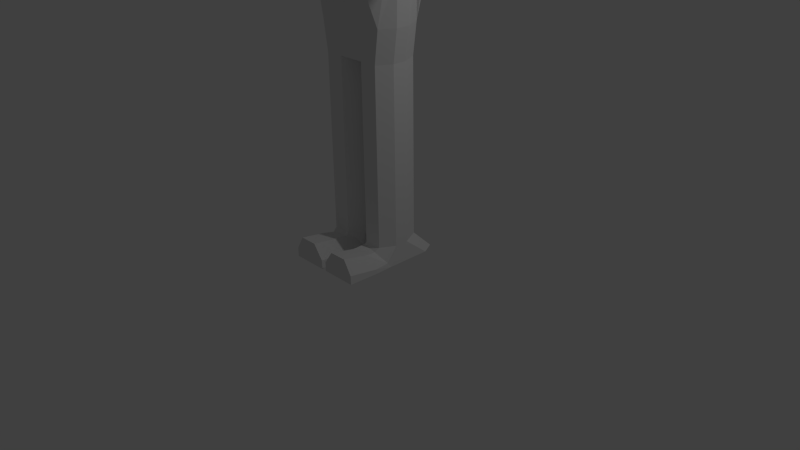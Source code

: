 # Source: Warrior_temp.blend  (saved by Blender 2.72.0; exported with 4.5.12 LTS)
import bpy
from mathutils import Matrix  # noqa: F401  (used for matrix-valued properties, if any)

bpy.ops.wm.read_factory_settings(use_empty=True)
scene = bpy.context.scene
scene.name = 'Scene'

# ---- collections
col_collection_1 = bpy.data.collections.new('Collection 1'); scene.collection.children.link(col_collection_1)
col_collection_2 = bpy.data.collections.new('Collection 2'); scene.collection.children.link(col_collection_2)

# ---- materials (node trees are filled in below, after node groups)
mat_material = bpy.data.materials.new('Material')
mat_material.alpha_threshold = 0.0
mat_material.use_transparent_shadow = False
mat_material.roughness = 0.5
mat_material.line_color = (0.0, 0.0, 0.0, 1.0)

# ---- material node trees

# ---- world
world_world = bpy.data.worlds.new('World'); scene.world = world_world
world_world.color = (0.05088, 0.05088, 0.05088)
world_world.use_sun_shadow = False
world_world.sun_shadow_jitter_overblur = 0.0
world_world.cycles.sampling_method = 'MANUAL'
world_world.cycles.sample_map_resolution = 256

# ---- cameras
cam_camera = bpy.data.cameras.new('Camera')
cam_camera.clip_end = 100.0
cam_camera.lens = 35.0
cam_camera.sensor_width = 32.0
cam_camera.sensor_height = 18.0
cam_camera.ortho_scale = 7.314
cam_camera.dof.focus_distance = 0.0
cam_camera.dof.aperture_fstop = 128.0

# ---- lights
light_lamp = bpy.data.lights.new('Lamp', 'POINT')
light_lamp.transmission_factor = 0.0
light_lamp.cutoff_distance = 30.0
light_lamp.energy = 100.0
light_lamp.shadow_buffer_clip_start = 1.001
light_lamp.shadow_soft_size = 0.1
light_lamp.shadow_maximum_resolution = 0.006
light_lamp.use_absolute_resolution = True
light_lamp.cycles.use_multiple_importance_sampling = False

# ---- meshes
me_cube = bpy.data.meshes.new('Cube')
me_cube.from_pydata([(0.4067, 0.327, -1.0), (0.4067, -0.2626, -1.0), (0.3325, 0.327, 1.0), (0.3325, -0.322, 1.0), (0.5154, -5.96e-08, -1.0), (0.5898, 0.4457, 0.2582), (0.3268, -0.4903, 0.2375), (0.3325, -5.364e-07, 1.0), (0.5154, -5.96e-08, -2.056), (0.9137, -0.01754, 0.574), (0.5154, -0.07936, -1.0), (0.5898, 0.4457, 0.693), (0.59, -0.52, 0.7722), (0.3325, -0.07936, 1.0), (0.5154, 0.09916, -1.0), (0.173, 0.327, -1.0), (0.4661, 0.327, -0.5891), (0.173, -0.2626, -1.0), (0.4661, -0.2626, -0.5891), (0.3325, 0.09916, 1.0), (0.1783, 0.327, 1.0), (0.1783, -0.322, 1.0), (0.04267, 2.98e-08, -1.0), (0.1783, -3.576e-07, 1.0), (0.9137, -0.2701, 0.606), (0.9137, 0.1954, 0.5972), (0.5748, -1.788e-07, -0.5891), (0.9137, -0.01754, 0.9107), (0.1139, -0.4903, 0.2375), (0.3768, 0.4457, 0.1584), (0.9137, -0.2065, 0.9107), (0.04267, 0.09916, -1.0), (0.04267, -0.07936, -1.0), (0.1783, -0.07936, 1.0), (0.1783, 0.09916, 1.0), (0.5748, -0.07936, -0.5891), (0.5748, 0.09916, -0.5891), (0.9137, 0.1554, 0.9107), (0.2977, -0.2626, -0.5891), (0.3981, -0.52, 0.7722), (0.4857, 0.4457, 0.693), (0.2977, 0.327, -0.5891), (0.9891, -0.01754, 0.574), (0.9891, -0.2701, 0.574), (0.9891, 0.1954, 0.574), (0.9891, -0.01754, 0.9107), (0.9891, -0.2369, 0.9107), (0.9891, 0.1954, 0.9107), (1.04, -0.01754, 0.574), (1.04, -0.2701, 0.574), (1.04, 0.1954, 0.574), (1.04, -0.01754, 0.9107), (1.04, -0.2209, 0.9107), (1.04, 0.1954, 0.9107), (1.556, -0.01754, 0.574), (1.556, -0.1466, 0.574), (1.556, 0.1297, 0.574), (1.556, -0.01754, 0.9107), (1.556, -0.1466, 0.9107), (1.556, 0.1297, 0.9107), (1.621, -0.01754, 0.574), (1.621, -0.1466, 0.574), (1.621, 0.1297, 0.574), (1.621, -0.01754, 0.9107), (1.621, -0.1466, 0.9107), (1.621, 0.1297, 0.9107), (1.689, -0.01754, 0.574), (1.689, -0.1466, 0.574), (1.689, 0.1297, 0.574), (1.689, -0.01754, 0.9107), (1.689, -0.1466, 0.9107), (1.689, 0.1297, 0.9107), (2.449, -0.01754, 0.6079), (2.449, -0.1901, 0.6079), (2.449, 0.1624, 0.6079), (2.449, -0.01754, 0.8859), (2.449, -0.1901, 0.8859), (2.449, 0.1624, 0.8859), (0.4067, -0.2626, -2.056), (0.1783, -3.576e-07, 1.226), (0.1783, -0.07936, 1.226), (0.1783, 0.09916, 1.226), (0.4067, 0.327, -2.056), (-0.008504, -0.3551, 1.248), (-0.008504, 0.2518, 1.248), (0.2358, -0.0006296, 1.248), (0.09961, -0.3551, 1.248), (0.1854, 0.2518, 1.248), (-0.008504, -0.0006294, 1.803), (-0.008504, -0.2432, 1.803), (-0.008504, 0.3359, 1.803), (0.2912, -0.0006296, 1.803), (0.1854, -0.2432, 1.803), (0.1854, 0.3359, 1.803), (0.5154, -0.07936, -2.056), (0.5154, 0.09916, -2.056), (0.173, 0.327, -2.056), (0.173, -0.2626, -2.056), (0.04267, 2.98e-08, -2.056), (0.04267, 0.09916, -2.056), (0.04267, -0.07936, -2.056), (0.5154, -5.96e-08, -2.141), (0.4067, -0.2626, -2.141), (0.4067, 0.327, -2.141), (0.5154, -0.07936, -2.141), (0.5154, 0.09916, -2.141), (0.173, 0.327, -2.141), (0.173, -0.2626, -2.141), (0.04267, 2.98e-08, -2.141), (0.04267, 0.09916, -2.141), (0.04267, -0.07936, -2.141), (0.5154, -5.96e-08, -2.205), (0.4067, -0.2626, -2.205), (0.4067, 0.327, -2.205), (0.5154, -0.07936, -2.205), (0.5154, 0.09916, -2.205), (0.173, 0.327, -2.205), (0.173, -0.2626, -2.205), (0.04267, 2.98e-08, -2.205), (0.04267, 0.09916, -2.205), (0.04267, -0.07936, -2.205), (0.5154, -5.96e-08, -2.275), (0.4067, -0.2626, -2.275), (0.4067, 0.327, -2.275), (0.5154, -0.07936, -2.275), (0.5154, 0.09916, -2.275), (0.173, 0.327, -2.275), (0.173, -0.2626, -2.275), (0.04267, 2.98e-08, -2.275), (0.04267, 0.09916, -2.275), (0.04267, -0.07936, -2.275), (0.5154, -5.96e-08, -3.275), (0.4067, -0.2626, -3.275), (0.4067, 0.327, -3.275), (0.5154, -0.07936, -3.275), (0.5154, 0.09916, -3.275), (0.173, 0.327, -3.275), (0.173, -0.2626, -3.275), (0.04267, 2.98e-08, -3.275), (0.04267, 0.09916, -3.275), (0.04267, -0.07936, -3.275), (0.5199, -0.1698, -3.531), (0.3928, -0.3257, -3.321), (0.4393, 0.5854, -3.531), (0.5136, -0.2232, -3.464), (0.5277, 0.4112, -3.531), (0.2105, 0.6303, -3.531), (0.1641, -0.2807, -3.304), (0.05721, -0.0789, -3.531), (0.06502, 0.5021, -3.531), (0.05096, -0.1323, -3.43), (0.5246, -0.4036, -3.531), (0.416, -0.4852, -3.293), (0.5246, -0.4282, -3.467), (0.1823, -0.4852, -3.293), (0.05192, -0.4036, -3.531), (0.05192, -0.4282, -3.467), (0.507, -0.8115, -3.531), (0.3983, -0.8133, -3.231), (0.507, -0.8121, -3.414), (0.1646, -0.8133, -3.231), (0.03427, -0.8115, -3.531), (0.03427, -0.8121, -3.414), (2.475, -0.01943, 0.7222), (2.475, 0.005097, 0.7506), (2.475, 0.1131, 0.7506), (2.475, -0.01943, 0.8001), (2.475, 0.005097, 0.7717), (2.475, 0.1131, 0.7717), (2.523, -0.1143, 0.7381), (2.523, -0.2423, 0.7381), (2.536, 0.163, 0.7222), (2.523, -0.1143, 0.7842), (2.523, -0.2423, 0.7842), (2.536, 0.163, 0.8001), (3.097, 0.1456, 0.7222), (3.085, -0.08101, 0.7381), (2.78, -0.2423, 0.7842), (2.78, -0.1143, 0.7842), (2.78, -0.2423, 0.7381), (2.78, -0.1143, 0.7381), (3.085, -0.08101, 0.7842), (3.097, 0.1456, 0.8001), (0.0, 0.327, -1.0), (0.0, -0.2626, -1.0), (0.0, 0.327, 1.0), (0.0, -0.322, 1.0), (0.0, 1.192e-07, -1.0), (0.0, -0.4903, 0.2375), (0.0, 0.4457, 0.1584), (0.0, 0.09916, -1.0), (0.0, -0.07936, -1.0), (0.0, -0.07936, 1.0), (0.0, 0.09916, 1.0), (0.0, -0.2626, -0.5891), (0.0, -0.52, 0.7771), (0.0, 0.4457, 0.6979), (0.0, 0.327, -0.5891), (0.0, -0.07936, 1.226), (0.0, 0.09916, 1.226), (0.008504, -0.3551, 1.248), (0.008504, 0.2518, 1.248), (0.008504, -0.0006294, 1.803), (0.008504, -0.2432, 1.803), (0.008504, 0.3359, 1.803), (0.793, -0.3613, 0.4554), (0.7987, -0.3706, 0.8189), (0.7205, -0.2597, 0.9364), (0.8874, -0.2164, 0.4839), (0.8169, -0.01462, 0.9256), (0.8066, 0.1777, 0.9272), (0.8786, 0.2226, 0.529), (0.8386, 0.2535, 0.8602), (0.8574, -0.01745, 0.3808), (0.8308, 0.1354, 0.3817), (0.6696, 0.3721, 0.7077), (0.4451, 0.2767, 0.9976), (0.7394, -0.4483, 0.7824), (0.4422, -0.2751, 0.9975), (0.4391, -0.07936, 0.9814), (0.5442, 0.2538, 0.004031), (0.6806, 0.2889, 0.2764), (0.5485, -0.2047, 0.002872), (0.6681, -0.3601, 0.3418), (0.4382, 0.09916, 0.9755), (0.4394, -8.899e-07, 0.9836), (0.604, -0.08767, 0.006613), (0.605, -2.015e-07, 0.006313), (0.6026, 0.1052, 0.007029), (0.8273, -0.2043, 0.924), (0.8474, -0.3213, 0.8501), (0.8313, -0.213, 0.3874), (0.875, -0.2964, 0.5807), (0.6974, 0.1978, 0.9371), (0.7852, 0.3192, 0.804), (0.7101, -0.02006, 0.942), (0.8472, 0.2817, 0.4388), (0.8861, 0.1112, 0.4794), (0.8877, -0.01619, 0.4846), (0.9137, -0.2728, 0.8587), (0.9137, -0.1797, 0.5557), (0.9337, 0.1411, 0.5617)], [(199, 201), (200, 198), (204, 202), (202, 203), (201, 204), (203, 200)], [(207, 219, 218, 217, 206), (31, 22, 187, 190), (32, 17, 184, 191), (33, 192, 186, 21), (23, 34, 81, 79), (220, 221, 236, 214, 228), (38, 28, 188, 194), (39, 21, 186, 195), (40, 29, 189, 196), (41, 15, 183, 197), (205, 206, 217, 223), (37, 27, 45, 47), (215, 216, 224, 233, 234), (15, 31, 190, 183), (31, 15, 96, 99), (22, 31, 99, 98), (22, 32, 191, 187), (32, 22, 98, 100), (17, 32, 100, 97), (13, 33, 21, 3), (7, 23, 33, 13), (34, 193, 199, 81), (19, 34, 23, 7), (2, 20, 34, 19), (20, 185, 193, 34), (10, 35, 18, 1), (4, 26, 35, 10), (14, 36, 26, 4), (0, 16, 36, 14), (227, 213, 231, 226), (25, 37, 47, 44), (211, 212, 37, 25), (221, 215, 234, 236), (17, 38, 194, 184), (1, 18, 38, 17), (18, 6, 28, 38), (28, 39, 195, 188), (6, 12, 39, 28), (12, 3, 21, 39), (20, 40, 196, 185), (2, 11, 40, 20), (11, 5, 29, 40), (29, 41, 197, 189), (5, 16, 41, 29), (16, 0, 15, 41), (47, 45, 51, 53), (44, 47, 53, 50), (30, 239, 24, 43, 46), (27, 30, 46, 45), (24, 240, 9, 42, 43), (9, 241, 25, 44, 42), (53, 51, 57, 59), (50, 53, 59, 56), (46, 43, 49, 52), (45, 46, 52, 51), (43, 42, 48, 49), (42, 44, 50, 48), (59, 57, 63, 65), (56, 59, 65, 62), (52, 49, 55, 58), (51, 52, 58, 57), (49, 48, 54, 55), (48, 50, 56, 54), (65, 63, 69, 71), (62, 65, 71, 68), (58, 55, 61, 64), (57, 58, 64, 63), (55, 54, 60, 61), (54, 56, 62, 60), (71, 69, 75, 77), (68, 71, 77, 74), (64, 61, 67, 70), (63, 64, 70, 69), (61, 60, 66, 67), (60, 62, 68, 66), (77, 75, 166, 168), (74, 77, 168, 165), (70, 67, 73, 76), (69, 70, 76, 75), (67, 66, 72, 73), (66, 68, 74, 72), (79, 81, 87, 85), (81, 199, 84, 87), (192, 33, 80, 198), (33, 23, 79, 80), (15, 0, 82, 96), (1, 17, 97, 78), (85, 87, 93, 91), (87, 84, 90, 93), (198, 80, 86, 83), (80, 79, 85, 86), (94, 78, 102, 104), (98, 99, 109, 108), (93, 90, 88, 91), (91, 88, 89, 92), (83, 86, 92, 89), (86, 85, 91, 92), (100, 98, 108, 110), (97, 100, 110, 107), (0, 14, 95, 82), (4, 10, 94, 8), (14, 4, 8, 95), (10, 1, 78, 94), (104, 102, 112, 114), (108, 109, 119, 118), (110, 108, 118, 120), (107, 110, 120, 117), (95, 8, 101, 105), (8, 94, 104, 101), (82, 95, 105, 103), (96, 82, 103, 106), (78, 97, 107, 102), (99, 96, 106, 109), (114, 112, 122, 124), (118, 119, 129, 128), (120, 118, 128, 130), (117, 120, 130, 127), (105, 101, 111, 115), (101, 104, 114, 111), (103, 105, 115, 113), (106, 103, 113, 116), (102, 107, 117, 112), (109, 106, 116, 119), (124, 122, 132, 134), (128, 129, 139, 138), (130, 128, 138, 140), (127, 130, 140, 137), (115, 111, 121, 125), (111, 114, 124, 121), (113, 115, 125, 123), (116, 113, 123, 126), (112, 117, 127, 122), (119, 116, 126, 129), (134, 132, 142, 144), (140, 138, 148, 150), (137, 140, 150, 147), (125, 121, 131, 135), (121, 124, 134, 131), (123, 125, 135, 133), (126, 123, 133, 136), (122, 127, 137, 132), (129, 126, 136, 139), (144, 142, 152, 153), (147, 150, 156, 154), (148, 141, 151, 155), (131, 134, 144, 141), (133, 135, 145, 143), (136, 133, 143, 146), (132, 137, 147, 142), (139, 136, 146, 149), (153, 152, 158, 159), (156, 155, 161, 162), (154, 156, 162, 160), (149, 146, 143, 145), (142, 147, 154, 152), (159, 158, 160, 162), (157, 159, 162, 161), (151, 153, 159, 157), (152, 154, 160, 158), (168, 166, 172, 174), (165, 168, 174, 171), (76, 73, 164, 167), (75, 76, 167, 166), (73, 72, 163, 164), (72, 74, 165, 163), (169, 172, 178, 180), (179, 180, 178, 177), (167, 164, 170, 173), (166, 167, 173, 172), (164, 163, 169, 170), (163, 165, 171, 169), (170, 169, 180, 179), (176, 175, 182, 181), (173, 170, 179, 177), (172, 169, 176, 181), (172, 173, 177, 178), (171, 174, 182, 175), (174, 172, 181, 182), (169, 171, 175, 176), (212, 210, 37), (37, 210, 209, 27), (233, 224, 225, 235), (226, 231, 205, 223, 222), (228, 214, 213, 227), (235, 225, 219, 207), (27, 209, 229, 30), (216, 215, 11, 2), (217, 218, 3, 12), (218, 219, 13, 3), (221, 220, 16, 5), (222, 223, 6, 18), (225, 224, 19, 7), (215, 221, 5, 11), (223, 217, 12, 6), (219, 225, 7, 13), (224, 216, 2, 19), (226, 222, 18, 35), (227, 226, 35, 26), (228, 227, 26, 36), (220, 228, 36, 16), (207, 206, 230, 229), (205, 231, 208, 232), (234, 233, 210, 212), (233, 235, 209, 210), (214, 236, 211, 237), (236, 234, 212, 211), (235, 207, 229, 209), (155, 151, 157, 161), (150, 148, 155, 156), (141, 144, 153, 151), (149, 145, 141, 148), (138, 139, 149, 148), (135, 131, 141, 145), (239, 30, 229, 230), (206, 205, 232, 230), (24, 239, 230, 232), (208, 240, 24, 232), (231, 213, 238, 208), (238, 9, 240, 208), (237, 241, 9, 238), (213, 214, 237, 238), (237, 211, 25, 241)])
me_cube.materials.append(mat_material)
me_cube.use_remesh_preserve_volume = False
me_cube.use_remesh_preserve_attributes = False
me_cube.use_mirror_vertex_groups = False
me_cube.update()
arm_armature = bpy.data.armatures.new('Armature')  # bones are not reproduced

# ---- objects
ob_cube = bpy.data.objects.new('Cube', me_cube)
ob_lamp = bpy.data.objects.new('Lamp', light_lamp)
ob_camera = bpy.data.objects.new('Camera', cam_camera)
ob_armature = bpy.data.objects.new('Armature', arm_armature)

# ---- transforms, parenting, visibility, modifiers, constraints
ob_cube.location = (0.0, 0.0, 3.617)
ob_cube.lock_rotations_4d = False
ob_cube.empty_display_type = 'ARROWS'
ob_cube.lineart.crease_threshold = 0.0
_m = ob_cube.modifiers.new('Mirror', 'MIRROR')
ob_lamp.location = (4.076, 1.005, 5.904)
ob_lamp.rotation_euler = (0.6503, 0.05522, 1.866)
ob_lamp.lock_rotations_4d = False
ob_lamp.empty_display_type = 'ARROWS'
ob_lamp.color = (0.0, 0.0, 0.0, 0.0)
ob_lamp.lineart.crease_threshold = 0.0
ob_camera.location = (7.481, -6.508, 5.344)
ob_camera.rotation_euler = (1.109, 0.01082, 0.8149)
ob_camera.lock_rotations_4d = False
ob_camera.empty_display_type = 'ARROWS'
ob_camera.color = (0.0, 0.0, 0.0, 0.0)
ob_camera.display_type = 'WIRE'
ob_camera.lineart.crease_threshold = 0.0
ob_armature.location = (0.0, 0.0, 2.688)
ob_armature.scale = (1.0, 1.0, 0.5234)
ob_armature.show_in_front = True
ob_armature.lineart.crease_threshold = 0.0

# ---- collection membership
col_collection_1.objects.link(ob_cube)
col_collection_1.objects.link(ob_lamp)
col_collection_1.objects.link(ob_camera)
col_collection_2.objects.link(ob_armature)

# ---- scene / render settings (as saved in the file)
scene.camera = ob_camera
scene.frame_start = 1; scene.frame_end = 250; scene.frame_set(1)
scene.render.engine = 'BLENDER_EEVEE_NEXT'
scene.render.resolution_percentage = 50
scene.render.dither_intensity = 0.0
scene.cycles.use_denoising = False
scene.cycles.samples = 10
scene.cycles.sampling_pattern = 'TABULATED_SOBOL'
scene.cycles.light_sampling_threshold = 0.0
scene.cycles.use_adaptive_sampling = False
scene.cycles.use_light_tree = False
scene.cycles.blur_glossy = 0.0
scene.cycles.pixel_filter_type = 'GAUSSIAN'
scene.cycles.sample_clamp_indirect = 0.0
scene.view_settings.view_transform = 'Standard'
bpy.context.view_layer.update()
